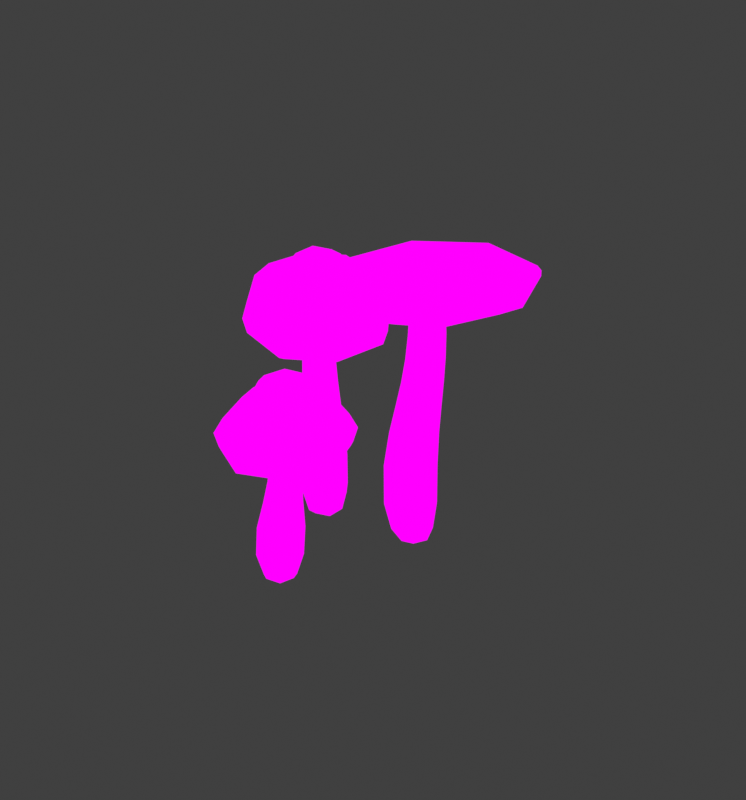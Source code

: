 # Source: RosyBonnet_Bunch.blend  (saved by Blender 4.1.24; exported with 4.5.12 LTS)
import bpy
from mathutils import Matrix  # noqa: F401  (used for matrix-valued properties, if any)

bpy.ops.wm.read_factory_settings(use_empty=True)
scene = bpy.context.scene
scene.name = 'Scene'

# ---- collections
col_collection = bpy.data.collections.new('Collection'); scene.collection.children.link(col_collection)

# ---- images (referenced by path relative to the original .blend; pixels are not part of the script)
import os
ASSET_DIR = os.environ.get("B2B_ASSET_DIR", "")  # directory of the original .blend (textures are referenced by path, not embedded)
HERE = os.path.dirname(os.path.abspath(__file__))  # packed textures are extracted next to this script under _unpacked/

def load_image(name, relpath, width, height, colorspace="sRGB"):
    """Load a texture the original file referenced (path relative to the .blend, or extracted next to this script)."""
    p = next((c for c in (os.path.join(HERE, relpath), os.path.join(ASSET_DIR, relpath)) if relpath and os.path.exists(c)), "")
    if p:
        img = bpy.data.images.load(p, check_existing=True)
        img.name = name
    else:  # same state as the original file: an image datablock whose file is absent (Cycles renders it pink)
        img = bpy.data.images.new(name, width, height)
        img.source = "FILE"
        img.filepath = "//" + (relpath or name)
    img.colorspace_settings.name = colorspace
    return img
img_img_9048_png = load_image('IMG_9048.PNG', 'IMG_9048.PNG', 1024, 1024, 'sRGB')

# ---- materials (node trees are filled in below, after node groups)
mat_material = bpy.data.materials.new('Material')
mat_material.alpha_threshold = 0.0
mat_material.use_transparent_shadow = False
mat_material.roughness = 0.5
mat_material.line_color = (0.0, 0.0, 0.0, 1.0)

# ---- material node trees
mat_material.use_nodes = True; mat_material.node_tree.nodes.clear()
_N = mat_material.node_tree.nodes; _L = mat_material.node_tree.links
n0 = _N.new('ShaderNodeOutputMaterial'); n0.name = 'Material Output'; n0.location = (300, 300)
n1 = _N.new('ShaderNodeEmission'); n1.name = 'Emission'; n1.location = (117, 303)
n2 = _N.new('ShaderNodeTexImage'); n2.name = 'Image Texture'; n2.location = (-200, 334)
n2.image = img_img_9048_png
_L.new(n1.outputs[0], n0.inputs[0])
_L.new(n2.outputs[0], n1.inputs[0])
n0.is_active_output = True

# ---- world
world_world = bpy.data.worlds.new('World'); scene.world = world_world
world_world.use_nodes = True; world_world.node_tree.nodes.clear()
_N = world_world.node_tree.nodes; _L = world_world.node_tree.links
n0 = _N.new('ShaderNodeOutputWorld'); n0.name = 'World Output'; n0.location = (300, 300)
n1 = _N.new('ShaderNodeBackground'); n1.name = 'Background'; n1.location = (10, 300)
n1.inputs[0].default_value = (0.05088, 0.05088, 0.05088, 1.0)
_L.new(n1.outputs[0], n0.inputs[0])
n0.is_active_output = True
world_world.color = (0.05088, 0.05088, 0.05088)
world_world.use_sun_shadow = False
world_world.sun_shadow_jitter_overblur = 0.0

# ---- meshes
me_cube_002 = bpy.data.meshes.new('Cube.002')
me_cube_002.from_pydata([(-0.7839, -1.505, 1.795), (-1.207, -1.088, 2.621), (-0.7824, -1.538, 1.876), (-1.207, -0.2042, 2.621), (0.1463, -0.6593, 1.897), (-0.3096, -1.089, 2.643), (-0.7809, 0.2512, 1.875), (-0.3096, -0.2064, 2.643), (-1.688, -0.6582, 1.862), (-1.484, -1.348, 2.108), (-1.372, -0.6485, 2.612), (-1.483, 0.04065, 2.108), (-0.1134, -1.3, 1.889), (-0.7602, -0.03453, 2.625), (-0.06598, 0.04001, 2.136), (-0.1131, -0.005004, 1.889), (-0.1367, -0.6511, 2.643), (-0.06581, -1.349, 2.136), (-1.441, -0.004759, 1.864), (-0.7601, -1.25, 2.625), (-1.745, -0.6603, 2.105), (-0.7786, 0.316, 2.12), (0.2118, -0.6619, 2.145), (-0.7794, -1.603, 2.12), (-1.443, -1.3, 1.865), (-1.384, -1.256, 2.363), (0.1112, -0.6584, 1.816), (-0.7823, 0.2171, 1.795), (-1.657, -0.6575, 1.782), (-0.1389, -1.276, 1.808), (-0.1385, -0.02882, 1.808), (-1.419, -0.02871, 1.785), (-1.421, -1.276, 1.785), (-0.7801, -1.355, 1.723), (-0.03653, -0.6524, 1.739), (-0.7784, 0.07173, 1.722), (-1.508, -0.6514, 1.711), (-0.2436, -1.165, 1.733), (-0.243, -0.1309, 1.733), (-1.309, -0.1305, 1.713), (-1.311, -1.164, 1.714), (-1.383, -0.04277, 2.363), (-0.1486, -0.04455, 2.391), (-0.1483, -1.257, 2.391), (-1.611, -0.6546, 2.357), (-0.7692, 0.1951, 2.372), (0.09229, -0.6572, 2.396), (-0.7695, -1.479, 2.372), (-1.042, -0.9261, 2.925), (-1.042, -0.3746, 2.925), (-0.4817, -0.927, 2.939), (-0.4817, -0.3759, 2.939), (-1.098, -0.9823, 2.738), (-1.104, -0.653, 2.989), (-1.098, -0.3083, 2.738), (-0.7646, -0.3157, 2.997), (-0.4139, -0.3101, 2.756), (-0.4217, -0.6544, 3.006), (-0.4139, -0.9835, 2.756), (-0.7646, -0.9874, 2.997), (-1.226, -0.6469, 2.736), (-0.7576, -0.1792, 2.746), (-0.2822, -0.6491, 2.76), (-0.7576, -1.108, 2.746), (-0.7678, -0.6561, 3.135), (-0.639, -0.4594, 0.3547), (-0.7299, -0.5354, -0.4922), (-0.6394, -0.9316, 0.3548), (-0.7298, -0.9081, -0.4922), (-1.137, -0.4607, 0.3524), (-1.122, -0.5357, -0.4904), (-1.138, -0.9326, 0.3526), (-1.122, -0.9082, -0.4904), (-0.9197, -0.4717, 1.872), (-0.5881, -0.4725, 1.88), (-0.5884, -0.7932, 1.88), (-0.9202, -0.7926, 1.872), (-1.166, -0.7225, -0.556), (-0.9263, -0.4943, -0.5571), (-0.6717, -0.4804, -0.1605), (-1.168, -0.9512, -0.1597), (-0.6717, -0.9508, -0.1605), (-1.168, -0.4812, -0.1597), (-0.8891, -1.02, 0.3536), (-0.5453, -0.6958, 0.3554), (-0.9262, -0.9499, -0.5571), (-1.231, -0.6974, 0.3523), (-0.8885, -0.3708, 0.3534), (-0.6861, -0.7224, -0.5581), (-0.6406, -0.4783, 0.8287), (-1.047, -0.8653, 0.8248), (-1.047, -0.4792, 0.8246), (-0.9834, -0.4843, 1.196), (-0.9479, -0.4729, 1.556), (-0.6013, -0.4732, 1.562), (-0.6292, -0.484, 1.201), (-0.6412, -0.8646, 0.8289), (-0.6297, -0.8228, 1.201), (-0.6018, -0.8066, 1.562), (-0.9485, -0.8064, 1.556), (-0.9841, -0.823, 1.196), (-0.5255, -0.6335, 1.881), (-0.9817, -0.6325, 1.871), (-0.7547, -0.8524, 1.876), (-0.7541, -0.4112, 1.876), (-0.9206, -1.039, -0.1668), (-1.262, -0.7169, -0.1658), (-0.9261, -0.7225, -0.6951), (-0.578, -0.7161, -0.1671), (-0.9206, -0.3919, -0.1668), (-0.5643, -0.6717, 0.8298), (-0.5626, -0.6538, 1.202), (-0.536, -0.6405, 1.564), (-1.123, -0.6728, 0.8241), (-1.05, -0.6541, 1.195), (-1.013, -0.6401, 1.555), (-0.8447, -0.9368, 0.8268), (-0.8073, -0.8859, 1.199), (-0.7756, -0.8684, 1.559), (-0.8438, -0.4057, 0.8265), (-0.8064, -0.4201, 1.198), (-0.7748, -0.4099, 1.559), (-1.218, 0.8463, 2.963), (-0.9987, 1.387, 4.02), (-1.326, 0.8114, 3.054), (0.1319, 1.689, 4.02), (-0.04076, 0.06756, 2.889), (-0.7, 0.2685, 3.826), (0.7024, 1.353, 3.054), (0.4306, 0.5703, 3.826), (-0.5798, 2.086, 3.224), (-1.29, 1.615, 3.468), (-0.4895, 1.748, 4.049), (0.2712, 2.032, 3.468), (-0.8518, 0.1508, 2.934), (0.4926, 1.187, 3.915), (0.6838, 0.4865, 3.199), (0.6208, 0.544, 2.934), (-0.07907, 0.2111, 3.781), (-0.8777, 0.06964, 3.199), (0.2299, 2.008, 3.178), (-1.061, 0.7724, 3.915), (-0.5874, 2.115, 3.519), (0.772, 1.338, 3.334), (-0.01868, -0.01516, 3.149), (-1.379, 0.7639, 3.334), (-1.243, 1.615, 3.178), (-1.224, 1.547, 3.747), (-0.07042, 0.1786, 2.822), (0.5914, 1.329, 2.963), (-0.553, 1.986, 3.109), (-0.7941, 0.2539, 2.86), (0.5194, 0.6046, 2.86), (0.1693, 1.916, 3.069), (-1.144, 1.565, 3.069), (-1.061, 0.8878, 2.878), (-0.1114, 0.3323, 2.769), (0.4348, 1.287, 2.878), (-0.5126, 1.835, 2.99), (-0.7099, 0.3951, 2.798), (0.3761, 0.685, 2.798), (0.08487, 1.776, 2.959), (-1.001, 1.486, 2.959), (0.2472, 1.94, 3.747), (0.6357, 0.4845, 3.494), (-0.835, 0.09189, 3.494), (-0.5614, 2.018, 3.791), (0.7178, 1.286, 3.617), (-0.02675, 0.01507, 3.442), (-1.306, 0.7462, 3.617), (-0.5953, 1.122, 4.3), (-0.08564, 1.258, 4.3), (-0.4607, 0.6178, 4.212), (0.049, 0.7539, 4.212), (-0.7269, 1.22, 4.097), (-0.3531, 1.237, 4.375), (-0.0204, 1.409, 4.097), (0.03968, 1.013, 4.322), (0.1662, 0.7096, 3.976), (-0.1889, 0.6225, 4.268), (-0.5403, 0.521, 3.976), (-0.5817, 0.847, 4.322), (-0.4088, 1.446, 4.12), (0.2062, 1.095, 4.036), (-0.1518, 0.4835, 3.953), (-0.7668, 0.835, 4.036), (-0.2665, 0.913, 4.46), (0.07322, 0.6618, 0.5992), (0.003166, 0.7315, -0.3804), (-0.4358, 0.5259, 0.5992), (-0.4098, 0.6213, -0.3804), (-0.06808, 1.191, 0.5907), (-0.1105, 1.157, -0.3857), (-0.5771, 1.055, 0.5907), (-0.5234, 1.047, -0.3857), (-0.1254, 1.232, 1.578), (-0.168, 1.278, 2.345), (-0.1813, 1.264, 3.06), (-0.09162, 0.9278, 3.021), (-0.06784, 0.9029, 2.317), (-0.008424, 0.7937, 1.569), (-0.4307, 0.681, 1.569), (-0.4336, 0.8052, 2.317), (-0.4254, 0.8386, 3.021), (-0.5151, 1.175, 3.06), (-0.5338, 1.18, 2.345), (-0.5477, 1.119, 1.578), (-0.3307, 1.153, -0.4635), (-0.008225, 0.9607, -0.4604), (0.07358, 0.6735, 0.008355), (-0.5845, 1.07, 0.000639), (-0.4419, 0.5359, 0.008355), (-0.06895, 1.207, 0.000639), (-0.6019, 0.7651, 0.5949), (-0.1545, 0.4936, 0.6013), (-0.5141, 0.8256, -0.4604), (-0.3489, 1.222, 0.5894), (0.09798, 0.952, 0.5949), (-0.1915, 0.6323, -0.4571), (0.03573, 0.7157, 1.127), (-0.5594, 1.076, 1.125), (-0.09354, 1.2, 1.125), (-0.1508, 1.261, 1.977), (-0.1777, 1.279, 2.704), (-0.08316, 0.9252, 2.669), (-0.04352, 0.8588, 1.957), (-0.4301, 0.5913, 1.127), (-0.4328, 0.7549, 1.957), (-0.4315, 0.8322, 2.669), (-0.526, 1.186, 2.704), (-0.5401, 1.157, 1.977), (-0.1979, 0.6562, 1.567), (-0.2323, 0.7852, 2.312), (-0.2417, 0.8202, 3.014), (-0.3587, 1.259, 1.58), (-0.3701, 1.301, 2.351), (-0.365, 1.282, 3.068), (-0.5688, 0.8803, 1.573), (-0.5528, 0.9764, 2.331), (-0.5329, 0.9901, 3.041), (0.01188, 1.035, 1.573), (-0.04984, 1.111, 2.331), (-0.07393, 1.113, 3.041), (-0.6105, 0.7772, -0.00309), (-0.3535, 1.239, -0.008145), (-0.2632, 0.9009, -0.6224), (-0.1572, 0.5037, 0.002506), (0.09944, 0.9667, -0.00309), (-0.173, 0.5629, 1.127), (-0.2184, 0.7329, 1.953), (-0.24, 0.8137, 2.663), (-0.3508, 1.229, 1.125), (-0.366, 1.286, 1.981), (-0.37, 1.301, 2.711), (-0.5824, 0.811, 1.126), (-0.5599, 0.9382, 1.967), (-0.5445, 0.9936, 2.687), (0.05819, 0.982, 1.126), (-0.02469, 1.081, 1.967), (-0.06558, 1.121, 2.687), (1.667, -0.8388, 4.039), (0.2958, -0.3728, 4.494), (1.984, -1.131, 4.238), (1.088, 0.4885, 4.494), (0.4179, -0.3823, 3.919), (1.167, -1.174, 4.623), (-0.05422, -0.3885, 4.096), (1.959, -0.3126, 4.623), (1.179, -1.082, 4.03), (-0.3539, -0.3926, 4.472), (0.5285, 0.2081, 4.437), (1.054, 1.138, 4.472), (1.186, -1.529, 4.238), (1.673, 0.2481, 4.567), (2.595, -0.2798, 4.61), (1.108, 0.3676, 3.919), (1.726, -0.8931, 4.624), (1.187, -1.81, 4.61), (1.074, 0.8386, 4.096), (0.5841, -0.9355, 4.567), (0.05635, 0.6425, 4.377), (2.092, 0.7154, 4.583), (2.181, -1.312, 4.609), (0.1533, -1.392, 4.583), (-0.4103, -0.3959, 4.308), (-0.04117, -0.3816, 4.546), (1.052, 1.194, 4.308), (2.653, -0.2789, 4.441), (1.191, -1.869, 4.441), (0.01593, 0.6797, 4.209), (2.131, 0.7552, 4.419), (2.224, -1.352, 4.441), (0.1169, -1.434, 4.419), (0.1159, -1.433, 4.507), (2.223, -1.35, 4.529), (2.13, 0.7562, 4.507), (0.01524, 0.6803, 4.297), (1.19, -1.868, 4.53), (2.652, -0.2778, 4.53), (1.051, 1.195, 4.395), (-0.411, -0.3952, 4.395), (1.069, 0.825, 4.546), (2.286, -0.2949, 4.693), (1.176, -1.501, 4.693), (0.2833, 0.4337, 4.467), (1.888, 0.4904, 4.644), (1.96, -1.108, 4.689), (0.3605, -1.17, 4.644), (0.7518, -0.3556, 4.724), (1.109, 0.03263, 4.724), (1.144, -0.7168, 4.792), (1.502, -0.3286, 4.792), (0.6085, -0.3622, 4.604), (0.8859, -0.1206, 4.786), (1.104, 0.176, 4.604), (1.343, -0.1043, 4.833), (1.648, -0.3249, 4.695), (1.365, -0.5609, 4.868), (1.153, -0.863, 4.695), (0.9078, -0.5776, 4.833), (0.7531, 0.001533, 4.578), (1.47, 0.02672, 4.656), (1.503, -0.6883, 4.705), (0.7877, -0.7145, 4.656), (1.122, -0.3382, 5.008), (1.366, -0.2042, 1.118), (1.323, -0.2322, -0.09706), (1.009, -0.592, 1.118), (1.034, -0.5468, -0.09706), (0.9493, 0.179, 1.137), (0.9948, 0.06954, -0.08727), (0.5927, -0.2088, 1.137), (0.7055, -0.245, -0.08727), (1.045, 0.02987, 2.297), (1.122, -0.08098, 3.138), (1.14, -0.1192, 3.843), (1.398, -0.3574, 3.884), (1.416, -0.3508, 3.164), (1.389, -0.2863, 2.291), (1.093, -0.608, 2.291), (1.159, -0.6294, 3.164), (1.165, -0.6117, 3.884), (0.9056, -0.3735, 3.843), (0.8661, -0.3596, 3.138), (0.7492, -0.2918, 2.297), (0.8203, -0.06028, -0.1838), (1.198, -0.05229, -0.1897), (1.375, -0.2076, 0.388), (0.5984, -0.2186, 0.4032), (1.013, -0.6003, 0.388), (0.9596, 0.1741, 0.4032), (0.7342, -0.4731, 1.127), (1.265, -0.4693, 1.115), (0.8439, -0.4377, -0.1897), (0.6917, 0.05803, 1.141), (1.225, 0.05999, 1.127), (1.221, -0.4293, -0.1953), (1.371, -0.2396, 1.76), (0.6636, -0.2437, 1.776), (0.99, 0.1112, 1.776), (1.091, -0.0354, 2.736), (1.139, -0.1084, 3.538), (1.413, -0.3609, 3.575), (1.406, -0.3257, 2.748), (1.045, -0.5944, 1.76), (1.134, -0.6222, 2.748), (1.169, -0.6263, 3.575), (0.8948, -0.3737, 3.538), (0.8181, -0.3319, 2.736), (1.305, -0.5062, 2.289), (1.342, -0.5404, 3.167), (1.33, -0.5291, 3.89), (0.8322, -0.07121, 2.297), (0.939, -0.1694, 3.131), (0.9738, -0.2015, 3.834), (0.8659, -0.5105, 2.296), (0.965, -0.547, 3.152), (0.9915, -0.5405, 3.865), (1.273, -0.06815, 2.296), (1.317, -0.1639, 3.152), (1.313, -0.1909, 3.865), (0.738, -0.4838, 0.3861), (0.7005, 0.04991, 0.3971), (1.035, -0.2579, -0.3941), (1.272, -0.4757, 0.3761), (1.235, 0.05701, 0.3861), (1.279, -0.4824, 1.757), (1.329, -0.5281, 2.749), (1.343, -0.5408, 3.58), (0.7547, 5.633e-05, 1.779), (0.8949, -0.1289, 2.732), (0.9651, -0.1934, 3.529), (0.793, -0.4856, 1.768), (0.925, -0.5329, 2.743), (0.9866, -0.55, 3.558), (1.242, 0.002368, 1.768), (1.3, -0.1252, 2.743), (1.322, -0.1852, 3.558), (2.315, -0.3022, 4.238), (1.868, -0.3321, 4.03), (0.2749, 0.4415, 4.02), (0.6191, 0.1248, 3.881), (1.909, 0.4979, 4.197), (1.619, 0.1582, 3.987), (0.3548, -1.192, 4.197), (0.6691, -0.874, 3.987)], [], [(8, 18, 31, 28), (25, 1, 10, 44), (44, 10, 3, 41), (23, 9, 24, 2), (9, 20, 8, 24), (41, 3, 13, 45), (45, 13, 7, 42), (22, 17, 12, 4), (17, 23, 2, 12), (42, 7, 16, 46), (46, 16, 5, 43), (11, 21, 6, 18), (21, 14, 15, 6), (43, 5, 19, 47), (47, 19, 1, 25), (18, 6, 27, 31), (12, 2, 0, 29), (14, 22, 4, 15), (20, 11, 18, 8), (6, 15, 30, 27), (22, 46, 43, 17), (14, 42, 46, 22), (17, 43, 47, 23), (23, 47, 25, 9), (24, 8, 28, 32), (4, 12, 29, 26), (15, 4, 26, 30), (2, 24, 32, 0), (28, 31, 39, 36), (32, 28, 36, 40), (30, 26, 34, 38), (27, 30, 38, 35), (0, 32, 40, 33), (26, 29, 37, 34), (29, 0, 33, 37), (31, 27, 35, 39), (21, 45, 42, 14), (11, 41, 45, 21), (20, 44, 41, 11), (9, 25, 44, 20), (52, 48, 53, 60), (60, 53, 49, 54), (54, 49, 55, 61), (61, 55, 51, 56), (56, 51, 57, 62), (62, 57, 50, 58), (58, 50, 59, 63), (63, 59, 48, 52), (51, 55, 64, 57), (55, 49, 53, 64), (64, 53, 48, 59), (57, 64, 59, 50), (19, 5, 58, 63), (16, 62, 58, 5), (16, 7, 56, 62), (13, 61, 56, 7), (13, 3, 54, 61), (10, 60, 54, 3), (10, 1, 52, 60), (19, 63, 52, 1), (68, 81, 105, 85), (81, 67, 83, 105), (105, 83, 71, 80), (85, 105, 80, 72), (72, 80, 106, 77), (80, 71, 86, 106), (106, 86, 69, 82), (77, 106, 82, 70), (70, 78, 107, 77), (78, 66, 88, 107), (107, 88, 68, 85), (77, 107, 85, 72), (66, 79, 108, 88), (79, 65, 84, 108), (108, 84, 67, 81), (88, 108, 81, 68), (70, 82, 109, 78), (82, 69, 87, 109), (109, 87, 65, 79), (78, 109, 79, 66), (67, 84, 110, 96), (84, 65, 89, 110), (110, 111, 97, 96), (90, 100, 114, 113), (111, 112, 98, 97), (99, 115, 114, 100), (112, 94, 74, 101), (98, 112, 101, 75), (69, 86, 113, 91), (86, 71, 90, 113), (113, 114, 92, 91), (96, 97, 117, 116), (114, 115, 93, 92), (97, 98, 118, 117), (115, 99, 76, 102), (93, 115, 102, 73), (71, 83, 116, 90), (83, 67, 96, 116), (116, 117, 100, 90), (91, 92, 120, 119), (117, 118, 99, 100), (92, 93, 121, 120), (118, 98, 75, 103), (99, 118, 103, 76), (65, 87, 119, 89), (87, 69, 91, 119), (119, 120, 95, 89), (94, 112, 111, 95), (120, 121, 94, 95), (121, 93, 73, 104), (94, 121, 104, 74), (37, 75, 101, 34), (34, 101, 74, 38), (38, 74, 104, 35), (35, 104, 73, 39), (39, 73, 102, 36), (36, 102, 76, 40), (40, 76, 103, 33), (33, 103, 75, 37), (89, 95, 111, 110), (130, 140, 153, 150), (147, 123, 132, 166), (166, 132, 125, 163), (145, 131, 146, 124), (131, 142, 130, 146), (163, 125, 135, 167), (167, 135, 129, 164), (144, 139, 134, 126), (139, 145, 124, 134), (164, 129, 138, 168), (168, 138, 127, 165), (133, 143, 128, 140), (143, 136, 137, 128), (165, 127, 141, 169), (169, 141, 123, 147), (140, 128, 149, 153), (134, 124, 122, 151), (136, 144, 126, 137), (142, 133, 140, 130), (128, 137, 152, 149), (144, 168, 165, 139), (136, 164, 168, 144), (139, 165, 169, 145), (145, 169, 147, 131), (146, 130, 150, 154), (126, 134, 151, 148), (137, 126, 148, 152), (124, 146, 154, 122), (150, 153, 161, 158), (154, 150, 158, 162), (152, 148, 156, 160), (149, 152, 160, 157), (122, 154, 162, 155), (148, 151, 159, 156), (151, 122, 155, 159), (153, 149, 157, 161), (143, 167, 164, 136), (133, 163, 167, 143), (142, 166, 163, 133), (131, 147, 166, 142), (174, 170, 175, 182), (182, 175, 171, 176), (176, 171, 177, 183), (183, 177, 173, 178), (178, 173, 179, 184), (184, 179, 172, 180), (180, 172, 181, 185), (185, 181, 170, 174), (173, 177, 186, 179), (177, 171, 175, 186), (186, 175, 170, 181), (179, 186, 181, 172), (141, 127, 180, 185), (138, 184, 180, 127), (138, 129, 178, 184), (135, 183, 178, 129), (135, 125, 176, 183), (132, 182, 176, 125), (132, 123, 174, 182), (141, 185, 174, 123), (190, 211, 243, 215), (211, 189, 213, 243), (243, 213, 193, 210), (215, 243, 210, 194), (194, 210, 244, 207), (210, 193, 216, 244), (244, 216, 191, 212), (207, 244, 212, 192), (192, 208, 245, 207), (208, 188, 218, 245), (245, 218, 190, 215), (207, 245, 215, 194), (188, 209, 246, 218), (209, 187, 214, 246), (246, 214, 189, 211), (218, 246, 211, 190), (192, 212, 247, 208), (212, 191, 217, 247), (247, 217, 187, 209), (208, 247, 209, 188), (189, 214, 248, 226), (214, 187, 219, 248), (248, 219, 200, 231), (226, 248, 231, 201), (201, 231, 249, 227), (231, 200, 225, 249), (249, 225, 199, 232), (227, 249, 232, 202), (202, 232, 250, 228), (232, 199, 224, 250), (250, 224, 198, 233), (228, 250, 233, 203), (191, 216, 251, 221), (216, 193, 220, 251), (251, 220, 206, 234), (221, 251, 234, 195), (195, 234, 252, 222), (234, 206, 230, 252), (252, 230, 205, 235), (222, 252, 235, 196), (196, 235, 253, 223), (235, 205, 229, 253), (253, 229, 204, 236), (223, 253, 236, 197), (193, 213, 254, 220), (213, 189, 226, 254), (254, 226, 201, 237), (220, 254, 237, 206), (206, 237, 255, 230), (237, 201, 227, 255), (255, 227, 202, 238), (230, 255, 238, 205), (205, 238, 256, 229), (238, 202, 228, 256), (256, 228, 203, 239), (229, 256, 239, 204), (187, 217, 257, 219), (217, 191, 221, 257), (257, 221, 195, 240), (219, 257, 240, 200), (200, 240, 258, 225), (240, 195, 222, 258), (258, 222, 196, 241), (225, 258, 241, 199), (199, 241, 259, 224), (241, 196, 223, 259), (259, 223, 197, 242), (224, 259, 242, 198), (159, 203, 233, 156), (156, 233, 198, 160), (160, 198, 242, 157), (157, 242, 197, 161), (161, 197, 236, 158), (158, 236, 204, 162), (162, 204, 239, 155), (155, 239, 203, 159), (298, 294, 291, 287), (285, 261, 270, 304), (304, 270, 263, 301), (341, 371, 260, 268), (272, 288, 292, 404), (301, 263, 273, 305), (305, 273, 267, 302), (291, 262, 398, 287), (268, 260, 262, 272), (302, 267, 276, 306), (306, 276, 265, 303), (278, 286, 290, 402), (398, 402, 290, 287), (303, 265, 279, 307), (307, 279, 261, 285), (266, 284, 289, 400), (335, 374, 401, 275), (262, 260, 399, 398), (266, 404, 292, 284), (278, 400, 289, 286), (282, 306, 303, 277), (274, 302, 306, 282), (277, 303, 307, 283), (283, 307, 285, 269), (295, 298, 287, 290), (272, 262, 291, 288), (260, 371, 336, 399), (342, 377, 405, 264), (300, 296, 289, 284), (293, 300, 284, 292), (299, 295, 290, 286), (296, 299, 286, 289), (264, 405, 404, 266), (294, 297, 288, 291), (275, 401, 400, 278), (297, 293, 292, 288), (281, 305, 302, 274), (271, 301, 305, 281), (280, 304, 301, 271), (269, 285, 304, 280), (312, 308, 313, 320), (320, 313, 309, 314), (314, 309, 315, 321), (321, 315, 311, 316), (316, 311, 317, 322), (322, 317, 310, 318), (318, 310, 319, 323), (323, 319, 308, 312), (311, 315, 324, 317), (315, 309, 313, 324), (324, 313, 308, 319), (317, 324, 319, 310), (279, 265, 318, 323), (276, 322, 318, 265), (276, 267, 316, 322), (273, 321, 316, 267), (273, 263, 314, 321), (270, 320, 314, 263), (270, 261, 312, 320), (279, 323, 312, 261), (328, 349, 381, 353), (349, 327, 351, 381), (381, 351, 331, 348), (353, 381, 348, 332), (332, 348, 382, 345), (348, 331, 354, 382), (382, 354, 329, 350), (345, 382, 350, 330), (330, 346, 383, 345), (346, 326, 356, 383), (383, 356, 328, 353), (345, 383, 353, 332), (326, 347, 384, 356), (347, 325, 352, 384), (384, 352, 327, 349), (356, 384, 349, 328), (330, 350, 385, 346), (350, 329, 355, 385), (385, 355, 325, 347), (346, 385, 347, 326), (327, 352, 386, 364), (352, 325, 357, 386), (386, 357, 338, 369), (364, 386, 369, 339), (339, 369, 387, 365), (369, 338, 363, 387), (387, 363, 337, 370), (365, 387, 370, 340), (340, 370, 388, 366), (370, 337, 362, 388), (388, 362, 336, 371), (366, 388, 371, 341), (329, 354, 389, 359), (354, 331, 358, 389), (389, 358, 344, 372), (359, 389, 372, 333), (333, 372, 390, 360), (372, 344, 368, 390), (390, 368, 343, 373), (360, 390, 373, 334), (334, 373, 391, 361), (373, 343, 367, 391), (391, 367, 342, 374), (361, 391, 374, 335), (331, 351, 392, 358), (351, 327, 364, 392), (392, 364, 339, 375), (358, 392, 375, 344), (344, 375, 393, 368), (375, 339, 365, 393), (393, 365, 340, 376), (368, 393, 376, 343), (343, 376, 394, 367), (376, 340, 366, 394), (394, 366, 341, 377), (367, 394, 377, 342), (325, 355, 395, 357), (355, 329, 359, 395), (395, 359, 333, 378), (357, 395, 378, 338), (338, 378, 396, 363), (378, 333, 360, 396), (396, 360, 334, 379), (363, 396, 379, 337), (337, 379, 397, 362), (379, 334, 361, 397), (397, 361, 335, 380), (362, 397, 380, 336), (280, 271, 299, 296), (271, 281, 295, 299), (281, 274, 298, 295), (274, 282, 294, 298), (282, 277, 297, 294), (277, 283, 293, 297), (283, 269, 300, 293), (269, 280, 296, 300), (342, 264, 401, 374), (264, 266, 400, 401), (336, 380, 403, 399), (399, 403, 402, 398), (335, 275, 403, 380), (275, 278, 402, 403), (341, 268, 405, 377), (268, 272, 404, 405)])
_uv = me_cube_002.uv_layers.new(name='UVMap')
_uv.uv.foreach_set('vector', [0.424, 0.9775, 0.4199, 0.9773, 0.4192, 0.9885, 0.4232, 0.9887, 0.4183, 0.9563, 0.4153, 0.9451, 0.4181, 0.9454, 0.4221, 0.9565, 0.4221, 0.9565, 0.4181, 0.9454, 0.4153, 0.9451, 0.4183, 0.9563, 0.4082, 0.9668, 0.42, 0.9674, 0.4199, 0.9773, 0.4088, 0.9764, 0.42, 0.9674, 0.4243, 0.9675, 0.424, 0.9775, 0.4199, 0.9773, 0.4183, 0.9563, 0.4153, 0.9451, 0.4078, 0.9449, 0.408, 0.9559, 0.408, 0.9559, 0.4078, 0.9449, 0.4003, 0.9441, 0.3976, 0.9551, 0.3916, 0.9657, 0.3962, 0.9661, 0.3976, 0.9754, 0.3933, 0.9748, 0.3962, 0.9661, 0.4082, 0.9668, 0.4088, 0.9764, 0.3976, 0.9754, 0.3976, 0.9551, 0.4003, 0.9441, 0.3974, 0.9441, 0.3936, 0.9548, 0.3936, 0.9548, 0.3974, 0.9441, 0.4003, 0.9441, 0.3976, 0.9551, 0.4199, 0.9674, 0.4081, 0.9668, 0.4088, 0.9765, 0.4199, 0.9773, 0.4081, 0.9668, 0.3962, 0.9662, 0.3976, 0.9754, 0.4088, 0.9765, 0.3976, 0.9551, 0.4003, 0.9441, 0.4078, 0.9449, 0.408, 0.9559, 0.408, 0.9559, 0.4078, 0.9449, 0.4153, 0.9451, 0.4183, 0.9563, 0.4199, 0.9773, 0.4088, 0.9765, 0.4085, 0.9878, 0.4192, 0.9885, 0.3976, 0.9754, 0.4088, 0.9764, 0.4085, 0.9877, 0.3977, 0.9867, 0.3962, 0.9662, 0.3916, 0.9657, 0.3933, 0.9748, 0.3976, 0.9754, 0.4243, 0.9675, 0.4199, 0.9674, 0.4199, 0.9773, 0.424, 0.9775, 0.4088, 0.9765, 0.3976, 0.9754, 0.3977, 0.9868, 0.4085, 0.9878, 0.3916, 0.9657, 0.3936, 0.9548, 0.3976, 0.9551, 0.3962, 0.9661, 0.3962, 0.9662, 0.3976, 0.9551, 0.3936, 0.9548, 0.3916, 0.9657, 0.3962, 0.9661, 0.3976, 0.9551, 0.408, 0.9559, 0.4082, 0.9668, 0.4082, 0.9668, 0.408, 0.9559, 0.4183, 0.9563, 0.42, 0.9674, 0.4199, 0.9773, 0.424, 0.9775, 0.4232, 0.9887, 0.4192, 0.9885, 0.3933, 0.9748, 0.3976, 0.9754, 0.3977, 0.9867, 0.3936, 0.9862, 0.3976, 0.9754, 0.3933, 0.9748, 0.3936, 0.9862, 0.3977, 0.9868, 0.4088, 0.9764, 0.4199, 0.9773, 0.4192, 0.9885, 0.4085, 0.9877, 0.4232, 0.9887, 0.4192, 0.9885, 0.4173, 0.9939, 0.4207, 0.9941, 0.4192, 0.9885, 0.4232, 0.9887, 0.4207, 0.9941, 0.4174, 0.9939, 0.3977, 0.9868, 0.3936, 0.9862, 0.396, 0.992, 0.3995, 0.9924, 0.4085, 0.9878, 0.3977, 0.9868, 0.3995, 0.9924, 0.4084, 0.9933, 0.4085, 0.9877, 0.4192, 0.9885, 0.4174, 0.9939, 0.4085, 0.9932, 0.3936, 0.9862, 0.3977, 0.9867, 0.3995, 0.9924, 0.396, 0.992, 0.3977, 0.9867, 0.4085, 0.9877, 0.4085, 0.9932, 0.3995, 0.9924, 0.4192, 0.9885, 0.4085, 0.9878, 0.4084, 0.9933, 0.4173, 0.9939, 0.4081, 0.9668, 0.408, 0.9559, 0.3976, 0.9551, 0.3962, 0.9662, 0.4199, 0.9674, 0.4183, 0.9563, 0.408, 0.9559, 0.4081, 0.9668, 0.4243, 0.9675, 0.4221, 0.9565, 0.4183, 0.9563, 0.4199, 0.9674, 0.42, 0.9674, 0.4183, 0.9563, 0.4221, 0.9565, 0.4243, 0.9675, 0.4135, 0.94, 0.4126, 0.9318, 0.4136, 0.929, 0.4156, 0.9401, 0.4156, 0.9401, 0.4136, 0.929, 0.4126, 0.9318, 0.4135, 0.94, 0.4135, 0.94, 0.4126, 0.9318, 0.4079, 0.9287, 0.4078, 0.9396, 0.4078, 0.9396, 0.4079, 0.9287, 0.4032, 0.9312, 0.402, 0.9392, 0.402, 0.9392, 0.4032, 0.9312, 0.4022, 0.9283, 0.3998, 0.939, 0.3998, 0.939, 0.4022, 0.9283, 0.4032, 0.9312, 0.402, 0.9392, 0.402, 0.9392, 0.4032, 0.9312, 0.4079, 0.9287, 0.4078, 0.9396, 0.4078, 0.9396, 0.4079, 0.9287, 0.4126, 0.9318, 0.4135, 0.94, 0.4032, 0.9312, 0.4079, 0.9287, 0.408, 0.9227, 0.4022, 0.9283, 0.4079, 0.9287, 0.4126, 0.9318, 0.4136, 0.929, 0.408, 0.9227, 0.408, 0.9227, 0.4136, 0.929, 0.4126, 0.9318, 0.4079, 0.9287, 0.4022, 0.9283, 0.408, 0.9227, 0.4079, 0.9287, 0.4032, 0.9312, 0.4078, 0.9449, 0.4003, 0.9441, 0.402, 0.9392, 0.4078, 0.9396, 0.3974, 0.9441, 0.3998, 0.939, 0.402, 0.9392, 0.4003, 0.9441, 0.3974, 0.9441, 0.4003, 0.9441, 0.402, 0.9392, 0.3998, 0.939, 0.4078, 0.9449, 0.4078, 0.9396, 0.402, 0.9392, 0.4003, 0.9441, 0.4078, 0.9449, 0.4153, 0.9451, 0.4135, 0.94, 0.4078, 0.9396, 0.4181, 0.9454, 0.4156, 0.9401, 0.4135, 0.94, 0.4153, 0.9451, 0.4181, 0.9454, 0.4153, 0.9451, 0.4135, 0.94, 0.4156, 0.9401, 0.4078, 0.9449, 0.4078, 0.9396, 0.4135, 0.94, 0.4153, 0.9451, 0.408, 0.9439, 0.4094, 0.9469, 0.4037, 0.9468, 0.4036, 0.9434, 0.4094, 0.9469, 0.4101, 0.9514, 0.4044, 0.9514, 0.4037, 0.9468, 0.4037, 0.9468, 0.4044, 0.9514, 0.3988, 0.9514, 0.3981, 0.9469, 0.4036, 0.9434, 0.4037, 0.9468, 0.3981, 0.9469, 0.3991, 0.944, 0.3991, 0.944, 0.3981, 0.9469, 0.3959, 0.9468, 0.3981, 0.9434, 0.3981, 0.9469, 0.3988, 0.9514, 0.3966, 0.9514, 0.3959, 0.9468, 0.3959, 0.9468, 0.3966, 0.9514, 0.3988, 0.9514, 0.3981, 0.9469, 0.3981, 0.9434, 0.3959, 0.9468, 0.3981, 0.9469, 0.3991, 0.944, 0.3991, 0.944, 0.4036, 0.9434, 0.4036, 0.9422, 0.3981, 0.9434, 0.4036, 0.9434, 0.408, 0.9439, 0.409, 0.9434, 0.4036, 0.9422, 0.4036, 0.9422, 0.409, 0.9434, 0.408, 0.9439, 0.4036, 0.9434, 0.3981, 0.9434, 0.4036, 0.9422, 0.4036, 0.9434, 0.3991, 0.944, 0.408, 0.9439, 0.4094, 0.9469, 0.4115, 0.9468, 0.409, 0.9434, 0.4094, 0.9469, 0.4101, 0.9514, 0.4122, 0.9514, 0.4115, 0.9468, 0.4115, 0.9468, 0.4122, 0.9514, 0.4101, 0.9514, 0.4094, 0.9469, 0.409, 0.9434, 0.4115, 0.9468, 0.4094, 0.9469, 0.408, 0.9439, 0.3991, 0.944, 0.3981, 0.9469, 0.4037, 0.9468, 0.4036, 0.9434, 0.3981, 0.9469, 0.3988, 0.9514, 0.4044, 0.9514, 0.4037, 0.9468, 0.4037, 0.9468, 0.4044, 0.9514, 0.4101, 0.9514, 0.4094, 0.9469, 0.4036, 0.9434, 0.4037, 0.9468, 0.4094, 0.9469, 0.408, 0.9439, 0.4101, 0.9514, 0.4122, 0.9514, 0.4118, 0.9556, 0.4101, 0.9556, 0.4122, 0.9514, 0.4101, 0.9514, 0.4101, 0.9556, 0.4118, 0.9556, 0.4118, 0.9556, 0.4119, 0.9589, 0.4103, 0.9589, 0.4101, 0.9556, 0.4008, 0.9555, 0.4023, 0.9588, 0.4008, 0.9588, 0.3991, 0.9555, 0.4119, 0.9589, 0.4117, 0.9787, 0.4102, 0.9787, 0.4103, 0.9589, 0.4023, 0.9786, 0.4008, 0.9786, 0.4008, 0.9588, 0.4023, 0.9588, 0.4117, 0.9787, 0.4102, 0.9787, 0.4109, 0.9966, 0.4123, 0.9966, 0.4102, 0.9787, 0.4117, 0.9787, 0.4123, 0.9966, 0.4109, 0.9966, 0.3988, 0.9514, 0.3966, 0.9514, 0.3991, 0.9555, 0.4008, 0.9555, 0.3966, 0.9514, 0.3988, 0.9514, 0.4008, 0.9555, 0.3991, 0.9555, 0.3991, 0.9555, 0.4008, 0.9588, 0.4023, 0.9588, 0.4008, 0.9555, 0.4101, 0.9556, 0.4103, 0.9589, 0.4063, 0.9588, 0.4054, 0.9556, 0.4008, 0.9588, 0.4008, 0.9786, 0.4023, 0.9786, 0.4023, 0.9588, 0.4103, 0.9589, 0.4102, 0.9787, 0.4062, 0.9786, 0.4063, 0.9588, 0.4008, 0.9786, 0.4023, 0.9786, 0.4033, 0.9965, 0.4019, 0.9964, 0.4023, 0.9786, 0.4008, 0.9786, 0.4019, 0.9964, 0.4033, 0.9965, 0.3988, 0.9514, 0.4044, 0.9514, 0.4054, 0.9556, 0.4008, 0.9555, 0.4044, 0.9514, 0.4101, 0.9514, 0.4101, 0.9556, 0.4054, 0.9556, 0.4054, 0.9556, 0.4063, 0.9588, 0.4023, 0.9588, 0.4008, 0.9555, 0.4008, 0.9555, 0.4023, 0.9588, 0.4063, 0.9588, 0.4055, 0.9556, 0.4063, 0.9588, 0.4062, 0.9786, 0.4023, 0.9786, 0.4023, 0.9588, 0.4023, 0.9588, 0.4023, 0.9786, 0.4063, 0.9786, 0.4063, 0.9588, 0.4062, 0.9786, 0.4102, 0.9787, 0.4109, 0.9966, 0.4071, 0.9965, 0.4023, 0.9786, 0.4062, 0.9786, 0.4071, 0.9965, 0.4033, 0.9965, 0.4101, 0.9514, 0.4044, 0.9514, 0.4055, 0.9556, 0.4101, 0.9556, 0.4044, 0.9514, 0.3988, 0.9514, 0.4008, 0.9555, 0.4055, 0.9556, 0.4055, 0.9556, 0.4063, 0.9588, 0.4103, 0.9589, 0.4101, 0.9556, 0.4102, 0.9787, 0.4117, 0.9787, 0.4119, 0.9589, 0.4103, 0.9589, 0.4063, 0.9588, 0.4063, 0.9786, 0.4102, 0.9787, 0.4103, 0.9589, 0.4063, 0.9786, 0.4023, 0.9786, 0.4033, 0.9965, 0.4071, 0.9965, 0.4102, 0.9787, 0.4063, 0.9786, 0.4071, 0.9965, 0.4109, 0.9966, 0.4171, 0.9449, 0.4098, 0.9476, 0.4112, 0.9476, 0.4215, 0.945, 0.4215, 0.945, 0.4112, 0.9476, 0.4098, 0.9476, 0.4172, 0.9449, 0.4172, 0.9449, 0.4098, 0.9476, 0.4063, 0.9475, 0.4058, 0.9447, 0.4058, 0.9447, 0.4063, 0.9475, 0.4028, 0.9474, 0.3945, 0.9445, 0.3945, 0.9445, 0.4028, 0.9474, 0.4015, 0.9474, 0.3903, 0.9445, 0.3903, 0.9445, 0.4015, 0.9474, 0.4028, 0.9474, 0.3945, 0.9445, 0.3945, 0.9445, 0.4028, 0.9474, 0.4063, 0.9475, 0.4058, 0.9447, 0.4058, 0.9447, 0.4063, 0.9475, 0.4098, 0.9476, 0.4171, 0.9449, 0.4101, 0.9556, 0.4103, 0.9589, 0.4119, 0.9589, 0.4118, 0.9556, 0.4128, 0.9843, 0.4106, 0.9846, 0.41, 0.9881, 0.4119, 0.9879, 0.4105, 0.9639, 0.4091, 0.9531, 0.4108, 0.9531, 0.4127, 0.9637, 0.4127, 0.9637, 0.4108, 0.9531, 0.4091, 0.9531, 0.4105, 0.9639, 0.4048, 0.9752, 0.4109, 0.9743, 0.4106, 0.9846, 0.4048, 0.9854, 0.4109, 0.9743, 0.4132, 0.9739, 0.4128, 0.9843, 0.4106, 0.9846, 0.4105, 0.9639, 0.4091, 0.9531, 0.4047, 0.9541, 0.4047, 0.9649, 0.4047, 0.9649, 0.4047, 0.9541, 0.4002, 0.9545, 0.3989, 0.9657, 0.3963, 0.9765, 0.3986, 0.9762, 0.399, 0.986, 0.3967, 0.9862, 0.3986, 0.9762, 0.4048, 0.9752, 0.4048, 0.9854, 0.399, 0.986, 0.3989, 0.9657, 0.4002, 0.9545, 0.3985, 0.955, 0.3967, 0.9662, 0.3967, 0.9662, 0.3985, 0.955, 0.4002, 0.9545, 0.3989, 0.9657, 0.4109, 0.9743, 0.4048, 0.9752, 0.4048, 0.9854, 0.4106, 0.9846, 0.4048, 0.9752, 0.3986, 0.9762, 0.399, 0.986, 0.4048, 0.9854, 0.3989, 0.9657, 0.4002, 0.9545, 0.4047, 0.9541, 0.4047, 0.9649, 0.4047, 0.9649, 0.4047, 0.9541, 0.4091, 0.9531, 0.4105, 0.9639, 0.4106, 0.9846, 0.4048, 0.9854, 0.4048, 0.9887, 0.41, 0.9881, 0.399, 0.986, 0.4048, 0.9854, 0.4048, 0.9887, 0.3995, 0.9891, 0.3986, 0.9762, 0.3963, 0.9765, 0.3967, 0.9862, 0.399, 0.986, 0.4132, 0.9739, 0.4109, 0.9743, 0.4106, 0.9846, 0.4128, 0.9843, 0.4048, 0.9854, 0.399, 0.986, 0.3995, 0.9891, 0.4048, 0.9887, 0.3963, 0.9765, 0.3967, 0.9662, 0.3989, 0.9657, 0.3986, 0.9762, 0.3986, 0.9762, 0.3989, 0.9657, 0.3967, 0.9662, 0.3963, 0.9765, 0.3986, 0.9762, 0.3989, 0.9657, 0.4047, 0.9649, 0.4048, 0.9752, 0.4048, 0.9752, 0.4047, 0.9649, 0.4105, 0.9639, 0.4109, 0.9743, 0.4106, 0.9846, 0.4128, 0.9843, 0.4119, 0.9879, 0.41, 0.9881, 0.3967, 0.9862, 0.399, 0.986, 0.3995, 0.9891, 0.3976, 0.9892, 0.399, 0.986, 0.3967, 0.9862, 0.3976, 0.9892, 0.3995, 0.9891, 0.4048, 0.9854, 0.4106, 0.9846, 0.41, 0.9881, 0.4048, 0.9887, 0.4119, 0.9879, 0.41, 0.9881, 0.409, 0.9915, 0.4106, 0.9914, 0.41, 0.9881, 0.4119, 0.9879, 0.4106, 0.9914, 0.409, 0.9915, 0.3995, 0.9891, 0.3976, 0.9892, 0.3987, 0.9918, 0.4004, 0.9918, 0.4048, 0.9887, 0.3995, 0.9891, 0.4004, 0.9918, 0.4047, 0.9917, 0.4048, 0.9887, 0.41, 0.9881, 0.409, 0.9915, 0.4047, 0.9917, 0.3976, 0.9892, 0.3995, 0.9891, 0.4004, 0.9918, 0.3987, 0.9918, 0.3995, 0.9891, 0.4048, 0.9887, 0.4047, 0.9917, 0.4004, 0.9918, 0.41, 0.9881, 0.4048, 0.9887, 0.4047, 0.9917, 0.409, 0.9915, 0.4048, 0.9752, 0.4047, 0.9649, 0.3989, 0.9657, 0.3986, 0.9762, 0.4109, 0.9743, 0.4105, 0.9639, 0.4047, 0.9649, 0.4048, 0.9752, 0.4132, 0.9739, 0.4127, 0.9637, 0.4105, 0.9639, 0.4109, 0.9743, 0.4109, 0.9743, 0.4105, 0.9639, 0.4127, 0.9637, 0.4132, 0.9739, 0.4074, 0.9492, 0.4066, 0.9414, 0.407, 0.9389, 0.4085, 0.9491, 0.4085, 0.9491, 0.407, 0.9389, 0.4066, 0.9414, 0.4074, 0.9492, 0.4074, 0.9492, 0.4066, 0.9414, 0.4046, 0.9393, 0.4046, 0.9497, 0.4046, 0.9497, 0.4046, 0.9393, 0.4026, 0.942, 0.4019, 0.9501, 0.4019, 0.9501, 0.4026, 0.942, 0.4021, 0.9397, 0.4008, 0.9503, 0.4008, 0.9503, 0.4021, 0.9397, 0.4026, 0.942, 0.4019, 0.9501, 0.4019, 0.9501, 0.4026, 0.942, 0.4046, 0.9393, 0.4046, 0.9497, 0.4046, 0.9497, 0.4046, 0.9393, 0.4066, 0.9414, 0.4074, 0.9492, 0.4026, 0.942, 0.4046, 0.9393, 0.4046, 0.9343, 0.4021, 0.9397, 0.4046, 0.9393, 0.4066, 0.9414, 0.407, 0.9389, 0.4046, 0.9343, 0.4046, 0.9343, 0.407, 0.9389, 0.4066, 0.9414, 0.4046, 0.9393, 0.4021, 0.9397, 0.4046, 0.9343, 0.4046, 0.9393, 0.4026, 0.942, 0.4047, 0.9541, 0.4002, 0.9545, 0.4019, 0.9501, 0.4046, 0.9497, 0.3985, 0.955, 0.4008, 0.9503, 0.4019, 0.9501, 0.4002, 0.9545, 0.3985, 0.955, 0.4002, 0.9545, 0.4019, 0.9501, 0.4008, 0.9503, 0.4047, 0.9541, 0.4046, 0.9497, 0.4019, 0.9501, 0.4002, 0.9545, 0.4047, 0.9541, 0.4091, 0.9531, 0.4074, 0.9492, 0.4046, 0.9497, 0.4108, 0.9531, 0.4085, 0.9491, 0.4074, 0.9492, 0.4091, 0.9531, 0.4108, 0.9531, 0.4091, 0.9531, 0.4074, 0.9492, 0.4085, 0.9491, 0.4047, 0.9541, 0.4046, 0.9497, 0.4074, 0.9492, 0.4091, 0.9531, 0.409, 0.9272, 0.4107, 0.9305, 0.4044, 0.9304, 0.4039, 0.9265, 0.4107, 0.9305, 0.411, 0.9355, 0.4047, 0.9355, 0.4044, 0.9304, 0.4044, 0.9304, 0.4047, 0.9355, 0.3984, 0.9355, 0.398, 0.9305, 0.4039, 0.9265, 0.4044, 0.9304, 0.398, 0.9305, 0.3989, 0.9272, 0.3989, 0.9272, 0.398, 0.9305, 0.3957, 0.9304, 0.3977, 0.9265, 0.398, 0.9305, 0.3984, 0.9355, 0.3961, 0.9355, 0.3957, 0.9304, 0.3957, 0.9304, 0.3961, 0.9355, 0.3984, 0.9355, 0.398, 0.9305, 0.3977, 0.9265, 0.3957, 0.9304, 0.398, 0.9305, 0.3989, 0.9272, 0.3989, 0.9272, 0.4039, 0.9265, 0.4037, 0.9252, 0.3977, 0.9265, 0.4039, 0.9265, 0.409, 0.9272, 0.4101, 0.9266, 0.4037, 0.9252, 0.4037, 0.9252, 0.4101, 0.9266, 0.409, 0.9272, 0.4039, 0.9265, 0.3977, 0.9265, 0.4037, 0.9252, 0.4039, 0.9265, 0.3989, 0.9272, 0.409, 0.9272, 0.4107, 0.9305, 0.4131, 0.9305, 0.4101, 0.9266, 0.4107, 0.9305, 0.411, 0.9355, 0.4134, 0.9356, 0.4131, 0.9305, 0.4131, 0.9305, 0.4134, 0.9356, 0.411, 0.9355, 0.4107, 0.9305, 0.4101, 0.9266, 0.4131, 0.9305, 0.4107, 0.9305, 0.409, 0.9272, 0.3989, 0.9272, 0.398, 0.9305, 0.4044, 0.9304, 0.4039, 0.9265, 0.398, 0.9305, 0.3984, 0.9355, 0.4047, 0.9355, 0.4044, 0.9304, 0.4044, 0.9304, 0.4047, 0.9355, 0.411, 0.9355, 0.4107, 0.9305, 0.4039, 0.9265, 0.4044, 0.9304, 0.4107, 0.9305, 0.409, 0.9272, 0.411, 0.9355, 0.4134, 0.9356, 0.4117, 0.94, 0.4096, 0.94, 0.4134, 0.9356, 0.411, 0.9355, 0.4096, 0.94, 0.4117, 0.94, 0.4117, 0.94, 0.4096, 0.94, 0.4076, 0.9438, 0.4095, 0.9438, 0.4096, 0.94, 0.4117, 0.94, 0.4095, 0.9438, 0.4076, 0.9438, 0.4076, 0.9438, 0.4095, 0.9438, 0.4077, 0.947, 0.4059, 0.9471, 0.4095, 0.9438, 0.4076, 0.9438, 0.4059, 0.9471, 0.4077, 0.947, 0.4077, 0.947, 0.4059, 0.9471, 0.4043, 0.9644, 0.4059, 0.9643, 0.4059, 0.9471, 0.4077, 0.947, 0.4059, 0.9643, 0.4043, 0.9644, 0.4043, 0.9644, 0.4059, 0.9643, 0.4065, 0.9833, 0.4049, 0.9834, 0.4059, 0.9643, 0.4043, 0.9644, 0.4049, 0.9834, 0.4065, 0.9833, 0.4065, 0.9833, 0.4049, 0.9834, 0.4048, 0.9904, 0.4063, 0.9903, 0.4049, 0.9834, 0.4065, 0.9833, 0.4063, 0.9903, 0.4048, 0.9904, 0.3984, 0.9355, 0.3961, 0.9355, 0.3959, 0.94, 0.3981, 0.94, 0.3961, 0.9355, 0.3984, 0.9355, 0.3981, 0.94, 0.3959, 0.94, 0.3959, 0.94, 0.3981, 0.94, 0.3972, 0.9439, 0.3952, 0.9439, 0.3981, 0.94, 0.3959, 0.94, 0.3952, 0.9439, 0.3972, 0.9439, 0.3972, 0.9439, 0.3952, 0.9439, 0.3946, 0.9473, 0.3964, 0.9472, 0.3952, 0.9439, 0.3972, 0.9439, 0.3964, 0.9472, 0.3946, 0.9473, 0.3946, 0.9473, 0.3964, 0.9472, 0.3954, 0.965, 0.3937, 0.9651, 0.3964, 0.9472, 0.3946, 0.9473, 0.3937, 0.9651, 0.3954, 0.965, 0.3954, 0.965, 0.3937, 0.9651, 0.3949, 0.9843, 0.3965, 0.9841, 0.3937, 0.9651, 0.3954, 0.965, 0.3965, 0.9841, 0.3949, 0.9843, 0.3949, 0.9843, 0.3965, 0.9841, 0.3969, 0.9912, 0.3954, 0.9914, 0.3965, 0.9841, 0.3949, 0.9843, 0.3954, 0.9914, 0.3969, 0.9912, 0.3984, 0.9355, 0.4047, 0.9355, 0.4038, 0.94, 0.3981, 0.94, 0.4047, 0.9355, 0.411, 0.9355, 0.4096, 0.94, 0.4038, 0.94, 0.4038, 0.94, 0.4096, 0.94, 0.4076, 0.9438, 0.4023, 0.9438, 0.3981, 0.94, 0.4038, 0.94, 0.4023, 0.9438, 0.3972, 0.9439, 0.3972, 0.9439, 0.4023, 0.9438, 0.4011, 0.9472, 0.3964, 0.9472, 0.4023, 0.9438, 0.4076, 0.9438, 0.4059, 0.9471, 0.4011, 0.9472, 0.4011, 0.9472, 0.4059, 0.9471, 0.4043, 0.9644, 0.3998, 0.9647, 0.3964, 0.9472, 0.4011, 0.9472, 0.3998, 0.9647, 0.3954, 0.965, 0.3954, 0.965, 0.3998, 0.9647, 0.4007, 0.9838, 0.3965, 0.9841, 0.3998, 0.9647, 0.4043, 0.9644, 0.4049, 0.9834, 0.4007, 0.9838, 0.4007, 0.9838, 0.4049, 0.9834, 0.4048, 0.9904, 0.4008, 0.9908, 0.3965, 0.9841, 0.4007, 0.9838, 0.4008, 0.9908, 0.3969, 0.9912, 0.411, 0.9355, 0.4047, 0.9355, 0.4038, 0.94, 0.4096, 0.94, 0.4047, 0.9355, 0.3984, 0.9355, 0.3981, 0.94, 0.4038, 0.94, 0.4038, 0.94, 0.3981, 0.94, 0.3972, 0.9439, 0.4023, 0.9438, 0.4096, 0.94, 0.4038, 0.94, 0.4023, 0.9438, 0.4076, 0.9438, 0.4076, 0.9438, 0.4023, 0.9438, 0.4011, 0.9472, 0.4059, 0.9471, 0.4023, 0.9438, 0.3972, 0.9439, 0.3964, 0.9472, 0.4011, 0.9472, 0.4011, 0.9472, 0.3964, 0.9472, 0.3954, 0.965, 0.3998, 0.9647, 0.4059, 0.9471, 0.4011, 0.9472, 0.3998, 0.9647, 0.4043, 0.9644, 0.4043, 0.9644, 0.3998, 0.9647, 0.4007, 0.9838, 0.4049, 0.9834, 0.3998, 0.9647, 0.3954, 0.965, 0.3965, 0.9841, 0.4007, 0.9838, 0.4007, 0.9838, 0.3965, 0.9841, 0.3969, 0.9912, 0.4008, 0.9908, 0.4049, 0.9834, 0.4007, 0.9838, 0.4008, 0.9908, 0.4048, 0.9904, 0.4232, 0.9413, 0.4136, 0.9465, 0.4154, 0.9463, 0.4291, 0.9406, 0.4291, 0.9406, 0.4154, 0.9463, 0.4136, 0.9465, 0.4232, 0.9413, 0.4232, 0.9413, 0.4136, 0.9465, 0.4089, 0.947, 0.4079, 0.9431, 0.4079, 0.9431, 0.4089, 0.947, 0.4042, 0.9474, 0.3926, 0.945, 0.3926, 0.945, 0.4042, 0.9474, 0.4024, 0.9476, 0.3869, 0.9458, 0.3869, 0.9458, 0.4024, 0.9476, 0.4042, 0.9474, 0.3926, 0.945, 0.3926, 0.945, 0.4042, 0.9474, 0.4089, 0.947, 0.4079, 0.9431, 0.4079, 0.9431, 0.4089, 0.947, 0.4136, 0.9465, 0.4232, 0.9413, 0.4229, 0.9338, 0.4291, 0.9338, 0.4292, 0.9326, 0.423, 0.9326, 0.4134, 0.956, 0.4114, 0.9435, 0.4133, 0.9464, 0.4162, 0.96, 0.4162, 0.96, 0.4133, 0.9464, 0.4114, 0.9435, 0.4134, 0.956, 0.4098, 0.9253, 0.4108, 0.9254, 0.4177, 0.9273, 0.4148, 0.9272, 0.4194, 0.9299, 0.423, 0.9326, 0.4066, 0.9323, 0.4067, 0.9294, 0.4134, 0.956, 0.4114, 0.9435, 0.4061, 0.9415, 0.4061, 0.9536, 0.4061, 0.9536, 0.4061, 0.9415, 0.4009, 0.9408, 0.3988, 0.9548, 0.4292, 0.9326, 0.4242, 0.9299, 0.4194, 0.9299, 0.423, 0.9326, 0.4148, 0.9272, 0.4177, 0.9273, 0.4242, 0.9299, 0.4194, 0.9299, 0.3988, 0.9548, 0.4009, 0.9408, 0.399, 0.9421, 0.3961, 0.957, 0.3961, 0.957, 0.399, 0.9421, 0.4009, 0.9408, 0.3988, 0.9548, 0.394, 0.9281, 0.3901, 0.9309, 0.4066, 0.9323, 0.4067, 0.9294, 0.4194, 0.9299, 0.4067, 0.9294, 0.4066, 0.9323, 0.423, 0.9326, 0.3988, 0.9548, 0.4009, 0.9408, 0.4061, 0.9415, 0.4061, 0.9536, 0.4061, 0.9536, 0.4061, 0.9415, 0.4114, 0.9435, 0.4134, 0.956, 0.394, 0.9281, 0.3901, 0.9309, 0.3838, 0.9296, 0.3892, 0.9271, 0.4045, 0.9248, 0.4035, 0.9246, 0.3962, 0.9252, 0.3992, 0.9258, 0.4242, 0.9299, 0.4177, 0.9273, 0.4148, 0.9272, 0.4194, 0.9299, 0.394, 0.9281, 0.4067, 0.9294, 0.4066, 0.9323, 0.3901, 0.9309, 0.394, 0.9281, 0.3892, 0.9271, 0.3838, 0.9296, 0.3901, 0.9309, 0.3926, 0.9784, 0.3961, 0.957, 0.3988, 0.9548, 0.396, 0.976, 0.396, 0.976, 0.3988, 0.9548, 0.3961, 0.957, 0.3926, 0.9784, 0.396, 0.976, 0.3988, 0.9548, 0.4061, 0.9536, 0.4052, 0.9717, 0.4052, 0.9717, 0.4061, 0.9536, 0.4134, 0.956, 0.4145, 0.9738, 0.4066, 0.9335, 0.4229, 0.9338, 0.423, 0.9326, 0.4066, 0.9323, 0.4194, 0.9299, 0.4242, 0.9299, 0.4292, 0.9326, 0.423, 0.9326, 0.4177, 0.9273, 0.4108, 0.9254, 0.4098, 0.9253, 0.4148, 0.9272, 0.4045, 0.9248, 0.4072, 0.925, 0.407, 0.9266, 0.3992, 0.9258, 0.3901, 0.932, 0.3838, 0.9307, 0.3838, 0.9296, 0.3901, 0.9309, 0.4066, 0.9335, 0.3901, 0.932, 0.3901, 0.9309, 0.4066, 0.9323, 0.3901, 0.932, 0.4066, 0.9335, 0.4066, 0.9323, 0.3901, 0.9309, 0.3838, 0.9307, 0.3901, 0.932, 0.3901, 0.9309, 0.3838, 0.9296, 0.3992, 0.9258, 0.407, 0.9266, 0.4067, 0.9294, 0.394, 0.9281, 0.4291, 0.9338, 0.4229, 0.9338, 0.423, 0.9326, 0.4292, 0.9326, 0.3992, 0.9258, 0.3962, 0.9252, 0.3892, 0.9271, 0.394, 0.9281, 0.4229, 0.9338, 0.4066, 0.9335, 0.4066, 0.9323, 0.423, 0.9326, 0.4052, 0.9717, 0.4061, 0.9536, 0.3988, 0.9548, 0.396, 0.976, 0.4145, 0.9738, 0.4134, 0.956, 0.4061, 0.9536, 0.4052, 0.9717, 0.418, 0.9785, 0.4162, 0.96, 0.4134, 0.956, 0.4145, 0.9738, 0.4145, 0.9738, 0.4134, 0.956, 0.4162, 0.96, 0.418, 0.9785, 0.4094, 0.9365, 0.4084, 0.928, 0.4089, 0.923, 0.4106, 0.9376, 0.4106, 0.9376, 0.4089, 0.923, 0.4084, 0.928, 0.4094, 0.9365, 0.4094, 0.9365, 0.4084, 0.928, 0.406, 0.9214, 0.4061, 0.9347, 0.4061, 0.9347, 0.406, 0.9214, 0.4037, 0.9261, 0.4028, 0.9341, 0.4028, 0.9341, 0.4037, 0.9261, 0.4031, 0.9207, 0.4016, 0.9341, 0.4016, 0.9341, 0.4031, 0.9207, 0.4037, 0.9261, 0.4028, 0.9341, 0.4028, 0.9341, 0.4037, 0.9261, 0.406, 0.9214, 0.4061, 0.9347, 0.4061, 0.9347, 0.406, 0.9214, 0.4084, 0.928, 0.4094, 0.9365, 0.4037, 0.9261, 0.406, 0.9214, 0.406, 0.9082, 0.4031, 0.9207, 0.406, 0.9214, 0.4084, 0.928, 0.4089, 0.923, 0.406, 0.9082, 0.406, 0.9082, 0.4089, 0.923, 0.4084, 0.928, 0.406, 0.9214, 0.4031, 0.9207, 0.406, 0.9082, 0.406, 0.9214, 0.4037, 0.9261, 0.4061, 0.9415, 0.4009, 0.9408, 0.4028, 0.9341, 0.4061, 0.9347, 0.399, 0.9421, 0.4016, 0.9341, 0.4028, 0.9341, 0.4009, 0.9408, 0.399, 0.9421, 0.4009, 0.9408, 0.4028, 0.9341, 0.4016, 0.9341, 0.4061, 0.9415, 0.4061, 0.9347, 0.4028, 0.9341, 0.4009, 0.9408, 0.4061, 0.9415, 0.4114, 0.9435, 0.4094, 0.9365, 0.4061, 0.9347, 0.4133, 0.9464, 0.4106, 0.9376, 0.4094, 0.9365, 0.4114, 0.9435, 0.4133, 0.9464, 0.4114, 0.9435, 0.4094, 0.9365, 0.4106, 0.9376, 0.4061, 0.9415, 0.4061, 0.9347, 0.4094, 0.9365, 0.4114, 0.9435, 0.4067, 0.9407, 0.407, 0.9429, 0.4034, 0.9429, 0.404, 0.9403, 0.407, 0.9429, 0.4068, 0.9463, 0.4033, 0.9463, 0.4034, 0.9429, 0.4034, 0.9429, 0.4033, 0.9463, 0.3997, 0.9464, 0.3998, 0.943, 0.404, 0.9403, 0.4034, 0.9429, 0.3998, 0.943, 0.401, 0.9407, 0.401, 0.9407, 0.3998, 0.943, 0.3985, 0.943, 0.4005, 0.9403, 0.3998, 0.943, 0.3997, 0.9464, 0.3983, 0.9464, 0.3985, 0.943, 0.3985, 0.943, 0.3983, 0.9464, 0.3997, 0.9464, 0.3998, 0.943, 0.4005, 0.9403, 0.3985, 0.943, 0.3998, 0.943, 0.401, 0.9407, 0.401, 0.9407, 0.404, 0.9403, 0.4042, 0.9393, 0.4005, 0.9403, 0.404, 0.9403, 0.4067, 0.9407, 0.4074, 0.9402, 0.4042, 0.9393, 0.4042, 0.9393, 0.4074, 0.9402, 0.4067, 0.9407, 0.404, 0.9403, 0.4005, 0.9403, 0.4042, 0.9393, 0.404, 0.9403, 0.401, 0.9407, 0.4067, 0.9407, 0.407, 0.9429, 0.4083, 0.9429, 0.4074, 0.9402, 0.407, 0.9429, 0.4068, 0.9463, 0.4082, 0.9463, 0.4083, 0.9429, 0.4083, 0.9429, 0.4082, 0.9463, 0.4068, 0.9463, 0.407, 0.9429, 0.4074, 0.9402, 0.4083, 0.9429, 0.407, 0.9429, 0.4067, 0.9407, 0.401, 0.9407, 0.3998, 0.943, 0.4034, 0.9429, 0.404, 0.9403, 0.3998, 0.943, 0.3997, 0.9464, 0.4033, 0.9463, 0.4034, 0.9429, 0.4034, 0.9429, 0.4033, 0.9463, 0.4068, 0.9463, 0.407, 0.9429, 0.404, 0.9403, 0.4034, 0.9429, 0.407, 0.9429, 0.4067, 0.9407, 0.4068, 0.9463, 0.4082, 0.9463, 0.4089, 0.9537, 0.4077, 0.9537, 0.4082, 0.9463, 0.4068, 0.9463, 0.4077, 0.9537, 0.4089, 0.9537, 0.4089, 0.9537, 0.4077, 0.9537, 0.4081, 0.9602, 0.4092, 0.9602, 0.4077, 0.9537, 0.4089, 0.9537, 0.4092, 0.9602, 0.4081, 0.9602, 0.4081, 0.9602, 0.4092, 0.9602, 0.4088, 0.9709, 0.4078, 0.9708, 0.4092, 0.9602, 0.4081, 0.9602, 0.4078, 0.9708, 0.4088, 0.9709, 0.4088, 0.9709, 0.4078, 0.9708, 0.4087, 0.9851, 0.4097, 0.9852, 0.4078, 0.9708, 0.4088, 0.9709, 0.4097, 0.9852, 0.4087, 0.9851, 0.4087, 0.9851, 0.4097, 0.9852, 0.4097, 0.9889, 0.4088, 0.9889, 0.4097, 0.9852, 0.4087, 0.9851, 0.4088, 0.9889, 0.4097, 0.9889, 0.4097, 0.9889, 0.4088, 0.9889, 0.4086, 0.9923, 0.4095, 0.9924, 0.4088, 0.9889, 0.4097, 0.9889, 0.4095, 0.9924, 0.4086, 0.9923, 0.3997, 0.9464, 0.3983, 0.9464, 0.3999, 0.9538, 0.4011, 0.9538, 0.3983, 0.9464, 0.3997, 0.9464, 0.4011, 0.9538, 0.3999, 0.9538, 0.3999, 0.9538, 0.4011, 0.9538, 0.4022, 0.9602, 0.401, 0.9602, 0.4011, 0.9538, 0.3999, 0.9538, 0.401, 0.9602, 0.4022, 0.9602, 0.4022, 0.9602, 0.401, 0.9602, 0.4013, 0.9707, 0.4024, 0.9707, 0.401, 0.9602, 0.4022, 0.9602, 0.4024, 0.9707, 0.4013, 0.9707, 0.4013, 0.9707, 0.4024, 0.9707, 0.4037, 0.9848, 0.4027, 0.9848, 0.4024, 0.9707, 0.4013, 0.9707, 0.4027, 0.9848, 0.4037, 0.9848, 0.4037, 0.9848, 0.4027, 0.9848, 0.4032, 0.9884, 0.4041, 0.9885, 0.4027, 0.9848, 0.4037, 0.9848, 0.4041, 0.9885, 0.4032, 0.9884, 0.4032, 0.9884, 0.4041, 0.9885, 0.4042, 0.9918, 0.4033, 0.9917, 0.4041, 0.9885, 0.4032, 0.9884, 0.4033, 0.9917, 0.4042, 0.9918, 0.3997, 0.9464, 0.4033, 0.9463, 0.4044, 0.9538, 0.4011, 0.9538, 0.4033, 0.9463, 0.4068, 0.9463, 0.4077, 0.9537, 0.4044, 0.9538, 0.4044, 0.9538, 0.4077, 0.9537, 0.4081, 0.9602, 0.4051, 0.9602, 0.4011, 0.9538, 0.4044, 0.9538, 0.4051, 0.9602, 0.4022, 0.9602, 0.4022, 0.9602, 0.4051, 0.9602, 0.4051, 0.9708, 0.4024, 0.9707, 0.4051, 0.9602, 0.4081, 0.9602, 0.4078, 0.9708, 0.4051, 0.9708, 0.4051, 0.9708, 0.4078, 0.9708, 0.4087, 0.9851, 0.4062, 0.985, 0.4024, 0.9707, 0.4051, 0.9708, 0.4062, 0.985, 0.4037, 0.9848, 0.4037, 0.9848, 0.4062, 0.985, 0.4064, 0.9887, 0.4041, 0.9885, 0.4062, 0.985, 0.4087, 0.9851, 0.4088, 0.9889, 0.4064, 0.9887, 0.4064, 0.9887, 0.4088, 0.9889, 0.4086, 0.9923, 0.4064, 0.9921, 0.4041, 0.9885, 0.4064, 0.9887, 0.4064, 0.9921, 0.4042, 0.9918, 0.4068, 0.9463, 0.4033, 0.9463, 0.4044, 0.9538, 0.4077, 0.9537, 0.4033, 0.9463, 0.3997, 0.9464, 0.4011, 0.9538, 0.4044, 0.9538, 0.4044, 0.9538, 0.4011, 0.9538, 0.4022, 0.9602, 0.4051, 0.9602, 0.4077, 0.9537, 0.4044, 0.9538, 0.4051, 0.9602, 0.4081, 0.9602, 0.4081, 0.9602, 0.4051, 0.9602, 0.4051, 0.9708, 0.4078, 0.9708, 0.4051, 0.9602, 0.4022, 0.9602, 0.4024, 0.9707, 0.4051, 0.9708, 0.4051, 0.9708, 0.4024, 0.9707, 0.4037, 0.9848, 0.4062, 0.985, 0.4078, 0.9708, 0.4051, 0.9708, 0.4062, 0.985, 0.4087, 0.9851, 0.4087, 0.9851, 0.4062, 0.985, 0.4064, 0.9887, 0.4088, 0.9889, 0.4062, 0.985, 0.4037, 0.9848, 0.4041, 0.9885, 0.4064, 0.9887, 0.4064, 0.9887, 0.4041, 0.9885, 0.4042, 0.9918, 0.4064, 0.9921, 0.4088, 0.9889, 0.4064, 0.9887, 0.4064, 0.9921, 0.4086, 0.9923, 0.418, 0.9785, 0.4145, 0.9738, 0.4158, 0.9911, 0.4195, 0.9959, 0.4145, 0.9738, 0.4052, 0.9717, 0.4061, 0.9892, 0.4158, 0.9911, 0.4052, 0.9717, 0.396, 0.976, 0.3966, 0.994, 0.4061, 0.9892, 0.396, 0.976, 0.3926, 0.9784, 0.393, 0.9965, 0.3966, 0.994, 0.3926, 0.9784, 0.396, 0.976, 0.3966, 0.994, 0.393, 0.9965, 0.396, 0.976, 0.4052, 0.9717, 0.4061, 0.9892, 0.3966, 0.994, 0.4052, 0.9717, 0.4145, 0.9738, 0.4158, 0.9911, 0.4061, 0.9892, 0.4145, 0.9738, 0.418, 0.9785, 0.4195, 0.9959, 0.4158, 0.9911, 0.4045, 0.9248, 0.3992, 0.9258, 0.3962, 0.9252, 0.4035, 0.9246, 0.3992, 0.9258, 0.394, 0.9281, 0.3892, 0.9271, 0.3962, 0.9252, 0.4098, 0.9253, 0.4072, 0.925, 0.407, 0.9266, 0.4148, 0.9272, 0.4148, 0.9272, 0.407, 0.9266, 0.4067, 0.9294, 0.4194, 0.9299, 0.4045, 0.9248, 0.3992, 0.9258, 0.407, 0.9266, 0.4072, 0.925, 0.3992, 0.9258, 0.394, 0.9281, 0.4067, 0.9294, 0.407, 0.9266, 0.4098, 0.9253, 0.4148, 0.9272, 0.407, 0.9266, 0.4072, 0.925, 0.4148, 0.9272, 0.4194, 0.9299, 0.4067, 0.9294, 0.407, 0.9266])
me_cube_002.materials.append(mat_material)
me_cube_002.update()

# ---- objects
ob_cube_002 = bpy.data.objects.new('Cube.002', me_cube_002)

# ---- transforms, parenting, visibility, modifiers, constraints
ob_cube_002.location = (2.98e-08, 0.0, 0.0)
ob_cube_002.rotation_euler = (0.0, -0.0, 0.7437)
ob_cube_002.scale = (1.802, 1.802, 1.566)

# ---- collection membership
col_collection.objects.link(ob_cube_002)

# ---- scene / render settings (as saved in the file)
scene.frame_start = 1; scene.frame_end = 250; scene.frame_set(1)
scene.render.engine = 'BLENDER_EEVEE_NEXT'
scene.render.resolution_y = 2058
scene.cycles.sampling_pattern = 'TABULATED_SOBOL'
scene.eevee.ray_tracing_options.trace_max_roughness = 0.0
scene.view_settings.view_transform = 'Standard'
bpy.context.view_layer.update()

# ---- added for rendering (the .blend has no active camera): camera
cam_auto = bpy.data.cameras.new('AutoCamera')
cam_auto.lens = 50.0
cam_auto.sensor_width = 36.0
cam_auto.clip_end = 1000.0
ob_auto_camera = bpy.data.objects.new('AutoCamera', cam_auto)
scene.collection.objects.link(ob_auto_camera)
ob_auto_camera.location = (16.6803, -18.7558, 16.3591)
ob_auto_camera.rotation_euler = (1.09748, -7.21219e-08, 0.694738)
scene.camera = ob_auto_camera
bpy.context.view_layer.update()
